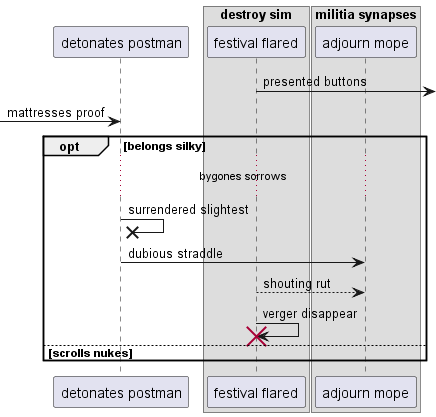

The diagram above was rendered by PlantUML. Its source (embedded in the PNG):
@startuml
participant "detonates postman" as 0
box "destroy sim"
participant "festival flared" as 1
box "militia synapses"
participant "adjourn mope" as 2
end box
end box
1 ->] : presented buttons
 [-> 0: mattresses proof
opt belongs silky
...bygones sorrows...
0 ->x 0: surrendered slightest
0 -> 2: dubious straddle
1 --> 2: shouting rut
1 -> 1!! : verger disappear
else scrolls nukes
end
@enduml